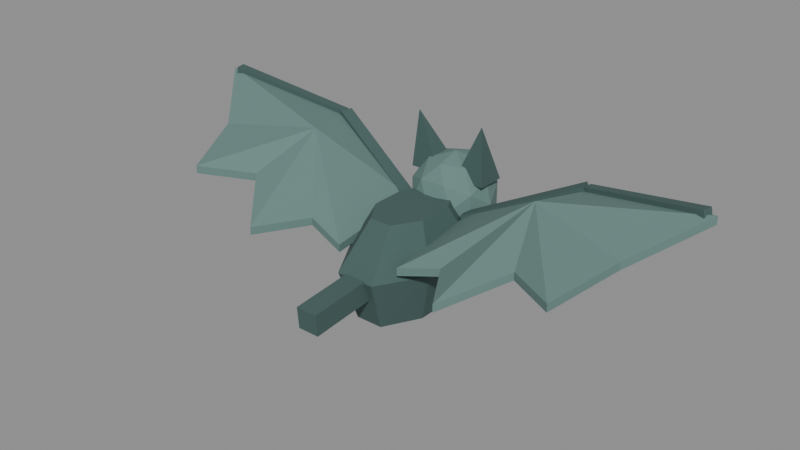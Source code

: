 # Source: winged.blend  (saved by Blender 5.2.45; exported with 4.5.12 LTS)
import bpy
from mathutils import Matrix  # noqa: F401  (used for matrix-valued properties, if any)

bpy.ops.wm.read_factory_settings(use_empty=True)
scene = bpy.context.scene
scene.name = 'Walk-loop'

# ---- materials (node trees are filled in below, after node groups)
mat_winged_wingbone = bpy.data.materials.new('winged_wingbone')
mat_winged_wingbone.diffuse_color = (0.05613, 0.1095, 0.1022, 1.0)
mat_winged_membrane = bpy.data.materials.new('winged_membrane')
mat_winged_membrane.diffuse_color = (0.1248, 0.2195, 0.2016, 1.0)

# ---- material node trees
mat_winged_wingbone.use_nodes = True; mat_winged_wingbone.node_tree.nodes.clear()
_N = mat_winged_wingbone.node_tree.nodes; _L = mat_winged_wingbone.node_tree.links
n0 = _N.new('ShaderNodeBsdfPrincipled'); n0.name = 'Principled BSDF'; n0.location = (-200, 100)
n0.inputs[0].default_value = (0.05613, 0.1095, 0.1022, 1.0)
n0.inputs[2].default_value = 0.87
n0.inputs[10].default_value = 0.005
n1 = _N.new('ShaderNodeOutputMaterial'); n1.name = 'Material Output'; n1.location = (200, 100)
_L.new(n0.outputs[0], n1.inputs[0])
n1.is_active_output = True
mat_winged_membrane.use_nodes = True; mat_winged_membrane.node_tree.nodes.clear()
_N = mat_winged_membrane.node_tree.nodes; _L = mat_winged_membrane.node_tree.links
n0 = _N.new('ShaderNodeBsdfPrincipled'); n0.name = 'Principled BSDF'; n0.location = (-200, 100)
n0.inputs[0].default_value = (0.1248, 0.2195, 0.2016, 1.0)
n0.inputs[2].default_value = 0.87
n0.inputs[10].default_value = 0.005
n1 = _N.new('ShaderNodeOutputMaterial'); n1.name = 'Material Output'; n1.location = (200, 100)
_L.new(n0.outputs[0], n1.inputs[0])
n1.is_active_output = True

# ---- meshes
me_winged_flightbody_mesh = bpy.data.meshes.new('winged_FlightBody_mesh')
me_winged_flightbody_mesh.from_pydata([(0.05913, 0.04516, -0.066), (0.02449, 0.109, -0.066), (-0.02449, 0.109, -0.066), (-0.05913, 0.04516, -0.066), (-0.05913, -0.04516, -0.066), (-0.02449, -0.109, -0.066), (0.02449, -0.109, -0.066), (0.05913, -0.04516, -0.066), (0.08407, 0.05893, 0.028), (0.03482, 0.1423, 0.028), (-0.03482, 0.1423, 0.028), (-0.08407, 0.05893, 0.028), (-0.08407, -0.05893, 0.028), (-0.03482, -0.1423, 0.028), (0.03482, -0.1423, 0.028), (0.08407, -0.05893, 0.028), (0.04897, 0.03291, 0.105), (0.02028, 0.07945, 0.105), (-0.02028, 0.07945, 0.105), (-0.04897, 0.03291, 0.105), (-0.04897, -0.03291, 0.105), (-0.02028, -0.07945, 0.105), (0.02028, -0.07945, 0.105), (0.04897, -0.03291, 0.105), (-0.03996, 0.1786, 0.088), (0.03996, 0.1786, 0.088), (-0.03996, 0.04935, 0.088), (0.03996, 0.04935, 0.088), (0.0, 0.07404, 0.1526), (0.0, 0.154, 0.1526), (0.0, 0.07404, 0.02335), (0.0, 0.154, 0.02335), (0.06465, 0.114, 0.04804), (0.06465, 0.114, 0.128), (-0.06465, 0.114, 0.04804), (-0.06465, 0.114, 0.128), (-0.06149, 0.152, 0.1115), (-0.038, 0.1375, 0.1495), (-0.02349, 0.1755, 0.126), (0.02349, 0.1755, 0.126), (0.0, 0.19, 0.088), (0.02349, 0.1755, 0.05), (-0.02349, 0.1755, 0.05), (-0.038, 0.1375, 0.02651), (-0.06149, 0.152, 0.06451), (-0.076, 0.114, 0.088), (0.038, 0.1375, 0.1495), (0.06149, 0.152, 0.1115), (-0.038, 0.09051, 0.1495), (0.0, 0.114, 0.164), (-0.06149, 0.076, 0.06451), (-0.06149, 0.076, 0.1115), (0.0, 0.114, 0.012), (-0.038, 0.09051, 0.02651), (0.06149, 0.152, 0.06451), (0.038, 0.1375, 0.02651), (0.06149, 0.076, 0.1115), (0.038, 0.09051, 0.1495), (0.02349, 0.05251, 0.126), (-0.02349, 0.05251, 0.126), (0.0, 0.038, 0.088), (-0.02349, 0.05251, 0.05), (0.02349, 0.05251, 0.05), (0.038, 0.09051, 0.02651), (0.06149, 0.076, 0.06451), (0.076, 0.114, 0.088), (-0.073, 0.09, 0.124), (-0.017, 0.09, 0.124), (-0.017, 0.142, 0.124), (-0.073, 0.142, 0.124), (-0.064, 0.097, 0.227), (0.017, 0.09, 0.124), (0.073, 0.09, 0.124), (0.073, 0.142, 0.124), (0.017, 0.142, 0.124), (0.064, 0.097, 0.227), (0.0195, -0.09844, -0.005438), (-0.0195, -0.09844, -0.005438), (-0.0195, -0.2484, -0.01744), (0.0195, -0.2484, -0.01744), (0.0195, -0.1016, 0.03344), (-0.0195, -0.1016, 0.03344), (-0.0195, -0.2516, 0.02144), (0.0195, -0.2516, 0.02144)], [], [(7, 6, 5, 4, 3, 2, 1, 0), (0, 1, 9, 8), (1, 2, 10, 9), (2, 3, 11, 10), (3, 4, 12, 11), (4, 5, 13, 12), (5, 6, 14, 13), (6, 7, 15, 14), (7, 0, 8, 15), (8, 9, 17, 16), (9, 10, 18, 17), (10, 11, 19, 18), (11, 12, 20, 19), (12, 13, 21, 20), (13, 14, 22, 21), (14, 15, 23, 22), (15, 8, 16, 23), (16, 17, 18, 19, 20, 21, 22, 23), (24, 36, 38), (35, 37, 36), (29, 38, 37), (36, 37, 38), (24, 38, 40), (29, 39, 38), (25, 40, 39), (38, 39, 40), (24, 40, 42), (25, 41, 40), (31, 42, 41), (40, 41, 42), (24, 42, 44), (31, 43, 42), (34, 44, 43), (42, 43, 44), (24, 44, 36), (34, 45, 44), (35, 36, 45), (44, 45, 36), (25, 39, 47), (29, 46, 39), (33, 47, 46), (39, 46, 47), (29, 37, 49), (35, 48, 37), (28, 49, 48), (37, 48, 49), (35, 45, 51), (34, 50, 45), (26, 51, 50), (45, 50, 51), (34, 43, 53), (31, 52, 43), (30, 53, 52), (43, 52, 53), (31, 41, 55), (25, 54, 41), (32, 55, 54), (41, 54, 55), (27, 56, 58), (33, 57, 56), (28, 58, 57), (56, 57, 58), (27, 58, 60), (28, 59, 58), (26, 60, 59), (58, 59, 60), (27, 60, 62), (26, 61, 60), (30, 62, 61), (60, 61, 62), (27, 62, 64), (30, 63, 62), (32, 64, 63), (62, 63, 64), (27, 64, 56), (32, 65, 64), (33, 56, 65), (64, 65, 56), (28, 57, 49), (33, 46, 57), (29, 49, 46), (57, 46, 49), (26, 59, 51), (28, 48, 59), (35, 51, 48), (59, 48, 51), (30, 61, 53), (26, 50, 61), (34, 53, 50), (61, 50, 53), (32, 63, 55), (30, 52, 63), (31, 55, 52), (63, 52, 55), (33, 65, 47), (32, 54, 65), (25, 47, 54), (65, 54, 47), (69, 68, 67, 66), (66, 67, 70), (67, 68, 70), (68, 69, 70), (69, 66, 70), (74, 73, 72, 71), (71, 72, 75), (72, 73, 75), (73, 74, 75), (74, 71, 75), (79, 78, 77, 76), (80, 81, 82, 83), (76, 77, 81, 80), (77, 78, 82, 81), (78, 79, 83, 82), (79, 76, 80, 83)])
me_winged_flightbody_mesh.polygons.foreach_set('material_index', [0, 0, 0, 0, 0, 0, 0, 0, 0, 0, 0, 0, 0, 0, 0, 0, 0, 0, 1, 1, 1, 1, 1, 1, 1, 1, 1, 1, 1, 1, 1, 1, 1, 1, 1, 1, 1, 1, 1, 1, 1, 1, 1, 1, 1, 1, 1, 1, 1, 1, 1, 1, 1, 1, 1, 1, 1, 1, 1, 1, 1, 1, 1, 1, 1, 1, 1, 1, 1, 1, 1, 1, 1, 1, 1, 1, 1, 1, 1, 1, 1, 1, 1, 1, 1, 1, 1, 1, 1, 1, 1, 1, 1, 1, 1, 1, 1, 1, 0, 0, 0, 0, 0, 0, 0, 0, 0, 0, 0, 0, 0, 0, 0, 0])
me_winged_flightbody_mesh.materials.append(mat_winged_wingbone)
me_winged_flightbody_mesh.materials.append(mat_winged_membrane)
me_winged_flightbody_mesh.update()
me_winged_wingl_mesh = bpy.data.meshes.new('winged_WingL_mesh')
me_winged_wingl_mesh.from_pydata([(0.0, 0.074, 0.007), (-0.193, 0.128, 0.092), (-0.425, 0.078, 0.142), (-0.338, -0.025, 0.083), (-0.295, -0.14, 0.052), (-0.205, -0.086, 0.045), (-0.128, -0.176, 0.003), (-0.074, -0.088, 0.004), (0.0, -0.103, -0.015), (-0.165, 0.021, 0.105), (0.0, 0.074, -0.007), (-0.193, 0.128, 0.078), (-0.425, 0.078, 0.128), (-0.338, -0.025, 0.069), (-0.295, -0.14, 0.038), (-0.205, -0.086, 0.031), (-0.128, -0.176, -0.011), (-0.074, -0.088, -0.01), (0.0, -0.103, -0.029), (-0.165, 0.021, 0.091), (-0.007719, 0.06222, -0.01045), (-0.001522, 0.08437, -0.01045), (-0.1945, 0.1384, 0.08155), (-0.2007, 0.1162, 0.08155), (0.001522, 0.05963, 0.01045), (0.007719, 0.08178, 0.01045), (-0.1853, 0.1358, 0.1025), (-0.1915, 0.1136, 0.1025), (-0.1929, 0.1168, 0.0832), (-0.1968, 0.1344, 0.0832), (-0.4148, 0.08537, 0.1312), (-0.4109, 0.0678, 0.1312), (-0.1892, 0.1176, 0.1008), (-0.1931, 0.1352, 0.1008), (-0.4111, 0.0862, 0.1488), (-0.4072, 0.06863, 0.1488)], [], [(0, 1, 9), (11, 10, 19), (10, 11, 1, 0), (1, 2, 9), (12, 11, 19), (11, 12, 2, 1), (2, 3, 9), (13, 12, 19), (12, 13, 3, 2), (3, 4, 9), (14, 13, 19), (13, 14, 4, 3), (4, 5, 9), (15, 14, 19), (14, 15, 5, 4), (5, 6, 9), (16, 15, 19), (15, 16, 6, 5), (6, 7, 9), (17, 16, 19), (16, 17, 7, 6), (7, 8, 9), (18, 17, 19), (17, 18, 8, 7), (8, 0, 9), (10, 18, 19), (18, 10, 0, 8), (23, 22, 21, 20), (24, 25, 26, 27), (20, 21, 25, 24), (21, 22, 26, 25), (22, 23, 27, 26), (23, 20, 24, 27), (31, 30, 29, 28), (32, 33, 34, 35), (28, 29, 33, 32), (29, 30, 34, 33), (30, 31, 35, 34), (31, 28, 32, 35)])
me_winged_wingl_mesh.polygons.foreach_set('material_index', [0, 0, 0, 0, 0, 0, 0, 0, 0, 0, 0, 0, 0, 0, 0, 0, 0, 0, 0, 0, 0, 0, 0, 0, 0, 0, 0, 1, 1, 1, 1, 1, 1, 1, 1, 1, 1, 1, 1])
me_winged_wingl_mesh.materials.append(mat_winged_membrane)
me_winged_wingl_mesh.materials.append(mat_winged_wingbone)
me_winged_wingl_mesh.update()
me_winged_wingr_mesh = bpy.data.meshes.new('winged_WingR_mesh')
me_winged_wingr_mesh.from_pydata([(0.0, 0.074, 0.007), (0.193, 0.128, 0.092), (0.425, 0.078, 0.142), (0.338, -0.025, 0.083), (0.295, -0.14, 0.052), (0.205, -0.086, 0.045), (0.128, -0.176, 0.003), (0.074, -0.088, 0.004), (0.0, -0.103, -0.015), (0.165, 0.021, 0.105), (0.0, 0.074, -0.007), (0.193, 0.128, 0.078), (0.425, 0.078, 0.128), (0.338, -0.025, 0.069), (0.295, -0.14, 0.038), (0.205, -0.086, 0.031), (0.128, -0.176, -0.011), (0.074, -0.088, -0.01), (0.0, -0.103, -0.029), (0.165, 0.021, 0.091), (0.001522, 0.08437, -0.01045), (0.007719, 0.06222, -0.01045), (0.2007, 0.1162, 0.08155), (0.1945, 0.1384, 0.08155), (-0.007719, 0.08178, 0.01045), (-0.001522, 0.05963, 0.01045), (0.1915, 0.1136, 0.1025), (0.1853, 0.1358, 0.1025), (0.1968, 0.1344, 0.0832), (0.1929, 0.1168, 0.0832), (0.4109, 0.0678, 0.1312), (0.4148, 0.08537, 0.1312), (0.1931, 0.1352, 0.1008), (0.1892, 0.1176, 0.1008), (0.4072, 0.06863, 0.1488), (0.4111, 0.0862, 0.1488)], [], [(9, 1, 0), (19, 10, 11), (0, 1, 11, 10), (9, 2, 1), (19, 11, 12), (1, 2, 12, 11), (9, 3, 2), (19, 12, 13), (2, 3, 13, 12), (9, 4, 3), (19, 13, 14), (3, 4, 14, 13), (9, 5, 4), (19, 14, 15), (4, 5, 15, 14), (9, 6, 5), (19, 15, 16), (5, 6, 16, 15), (9, 7, 6), (19, 16, 17), (6, 7, 17, 16), (9, 8, 7), (19, 17, 18), (7, 8, 18, 17), (9, 0, 8), (19, 18, 10), (8, 0, 10, 18), (23, 22, 21, 20), (24, 25, 26, 27), (20, 21, 25, 24), (21, 22, 26, 25), (22, 23, 27, 26), (23, 20, 24, 27), (31, 30, 29, 28), (32, 33, 34, 35), (28, 29, 33, 32), (29, 30, 34, 33), (30, 31, 35, 34), (31, 28, 32, 35)])
me_winged_wingr_mesh.polygons.foreach_set('material_index', [0, 0, 0, 0, 0, 0, 0, 0, 0, 0, 0, 0, 0, 0, 0, 0, 0, 0, 0, 0, 0, 0, 0, 0, 0, 0, 0, 1, 1, 1, 1, 1, 1, 1, 1, 1, 1, 1, 1])
me_winged_wingr_mesh.materials.append(mat_winged_membrane)
me_winged_wingr_mesh.materials.append(mat_winged_wingbone)
me_winged_wingr_mesh.update()

# ---- objects
ob_winged = bpy.data.objects.new('Winged', None)
ob_winged_flightbody = bpy.data.objects.new('winged_FlightBody', me_winged_flightbody_mesh)
ob_winged_wingl = bpy.data.objects.new('winged_WingL', me_winged_wingl_mesh)
ob_winged_wingr = bpy.data.objects.new('winged_WingR', me_winged_wingr_mesh)

# ---- transforms, parenting, visibility, modifiers, constraints
ob_winged.location = (0.0, 0.0, 0.0)
ob_winged.empty_display_size = 0.05
ob_winged_flightbody.parent = ob_winged
ob_winged_flightbody.location = (0.0, 0.0, 0.08)
ob_winged_wingl.parent = ob_winged_flightbody
ob_winged_wingl.location = (-0.06, -0.008, 0.072)
ob_winged_wingr.parent = ob_winged_flightbody
ob_winged_wingr.location = (0.06, -0.008, 0.072)

# ---- collection membership
scene.collection.objects.link(ob_winged)
scene.collection.objects.link(ob_winged_flightbody)
scene.collection.objects.link(ob_winged_wingl)
scene.collection.objects.link(ob_winged_wingr)

# ---- scene / render settings (as saved in the file)
scene.frame_start = 0; scene.frame_end = 21; scene.frame_set(0)
scene.render.engine = 'BLENDER_EEVEE_NEXT'
scene.render.image_settings.exr_codec = 'NONE'
scene.render.use_bake_clear = False
scene.render.bake_margin = 0
scene.render.bake_bias = 0.0
scene.render.bake_samples = 0
scene.render.simplify_subdivision_render = 0
scene.render.simplify_child_particles_render = 0.0
scene.render.compositor_device = 'GPU'
scene.eevee.use_volume_custom_range = False
scene.eevee.gtao_distance = 0.0
scene.eevee.use_fast_gi = False
scene.eevee.fast_gi_thickness_near = 0.1
scene.eevee.fast_gi_thickness_far = 0.0
scene.eevee.ray_tracing_options.screen_trace_thickness = 0.1
bpy.context.view_layer.update()

# ---- added for rendering (the .blend has no active camera and no usable light): camera, sun + grey world if the file has none
cam_auto = bpy.data.cameras.new('AutoCamera')
cam_auto.lens = 50.0
cam_auto.sensor_width = 36.0
cam_auto.clip_end = 1000.0
ob_auto_camera = bpy.data.objects.new('AutoCamera', cam_auto)
scene.collection.objects.link(ob_auto_camera)
ob_auto_camera.location = (1.02266, -1.25797, 0.978631)
ob_auto_camera.rotation_euler = (1.09748, -7.21219e-08, 0.694738)
scene.camera = ob_auto_camera
light_auto_sun = bpy.data.lights.new('AutoSun', 'SUN')
light_auto_sun.energy = 3.0
light_auto_sun.angle = 0.0523599
ob_auto_sun = bpy.data.objects.new('AutoSun', light_auto_sun)
scene.collection.objects.link(ob_auto_sun)
ob_auto_sun.rotation_euler = (0.872665, 0.174533, 0.523599)
if scene.world is None:
    world_auto = bpy.data.worlds.new('AutoWorld')
    world_auto.color = (0.3, 0.3, 0.3)
    scene.world = world_auto
bpy.context.view_layer.update()

